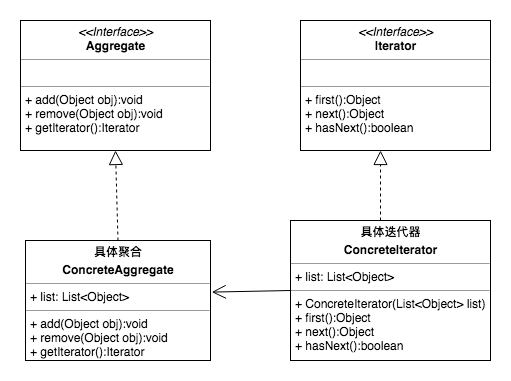

The diagram above was exported from draw.io. Its source (the exported page's mxGraphModel, read from the mxfile embedded in the PNG):
<mxGraphModel dx="1251" dy="569" grid="1" gridSize="10" guides="1" tooltips="1" connect="1" arrows="1" fold="1" page="1" pageScale="1" pageWidth="827" pageHeight="1169" math="0" shadow="0">
  <root>
    <mxCell id="0" />
    <mxCell id="1" parent="0" />
    <mxCell id="cKbMmjLUvqnZPeYXoDVS-1" value="&lt;p style=&quot;margin: 0px ; margin-top: 4px ; text-align: center&quot;&gt;&lt;i&gt;&amp;lt;&amp;lt;Interface&amp;gt;&amp;gt;&lt;/i&gt;&lt;br&gt;&lt;b&gt;Aggregate&lt;/b&gt;&lt;/p&gt;&lt;hr size=&quot;1&quot;&gt;&lt;p style=&quot;margin: 0px ; margin-left: 4px&quot;&gt;&lt;br&gt;&lt;/p&gt;&lt;hr size=&quot;1&quot;&gt;&lt;p style=&quot;margin: 0px ; margin-left: 4px&quot;&gt;+ add(Object obj):void&lt;/p&gt;&lt;p style=&quot;margin: 0px ; margin-left: 4px&quot;&gt;+ remove(Object obj):void&lt;/p&gt;&lt;p style=&quot;margin: 0px ; margin-left: 4px&quot;&gt;+ getIterator():Iterator&lt;/p&gt;" style="verticalAlign=top;align=left;overflow=fill;fontSize=12;fontFamily=Helvetica;html=1;" vertex="1" parent="1">
      <mxGeometry x="140" y="80" width="190" height="130" as="geometry" />
    </mxCell>
    <mxCell id="cKbMmjLUvqnZPeYXoDVS-2" value="&lt;p style=&quot;margin: 0px ; margin-top: 4px ; text-align: center&quot;&gt;&lt;i&gt;&amp;lt;&amp;lt;Interface&amp;gt;&amp;gt;&lt;/i&gt;&lt;br&gt;&lt;b&gt;Iterator&lt;/b&gt;&lt;/p&gt;&lt;hr size=&quot;1&quot;&gt;&lt;p style=&quot;margin: 0px ; margin-left: 4px&quot;&gt;&lt;br&gt;&lt;/p&gt;&lt;hr size=&quot;1&quot;&gt;&lt;p style=&quot;margin: 0px ; margin-left: 4px&quot;&gt;+ first():Object&lt;/p&gt;&lt;p style=&quot;margin: 0px ; margin-left: 4px&quot;&gt;+ next():Object&lt;/p&gt;&lt;p style=&quot;margin: 0px ; margin-left: 4px&quot;&gt;+ hasNext():boolean&lt;/p&gt;" style="verticalAlign=top;align=left;overflow=fill;fontSize=12;fontFamily=Helvetica;html=1;" vertex="1" parent="1">
      <mxGeometry x="420" y="80" width="190" height="130" as="geometry" />
    </mxCell>
    <mxCell id="cKbMmjLUvqnZPeYXoDVS-3" value="&lt;p style=&quot;margin: 0px ; margin-top: 4px ; text-align: center&quot;&gt;&lt;b&gt;具体聚合&lt;/b&gt;&lt;/p&gt;&lt;p style=&quot;margin: 0px ; margin-top: 4px ; text-align: center&quot;&gt;&lt;b&gt;ConcreteAggregate&lt;/b&gt;&lt;/p&gt;&lt;hr size=&quot;1&quot;&gt;&lt;p style=&quot;margin: 0px ; margin-left: 4px&quot;&gt;+ list: List&amp;lt;Object&amp;gt;&lt;/p&gt;&lt;hr size=&quot;1&quot;&gt;&lt;p style=&quot;margin: 0px 0px 0px 4px&quot;&gt;+ add(Object obj):void&lt;/p&gt;&lt;p style=&quot;margin: 0px 0px 0px 4px&quot;&gt;+ remove(Object obj):void&lt;/p&gt;&lt;p style=&quot;margin: 0px 0px 0px 4px&quot;&gt;+ getIterator():Iterator&lt;/p&gt;" style="verticalAlign=top;align=left;overflow=fill;fontSize=12;fontFamily=Helvetica;html=1;" vertex="1" parent="1">
      <mxGeometry x="145" y="300" width="185" height="120" as="geometry" />
    </mxCell>
    <mxCell id="cKbMmjLUvqnZPeYXoDVS-4" value="&lt;p style=&quot;margin: 0px ; margin-top: 4px ; text-align: center&quot;&gt;&lt;b&gt;具体迭代器&lt;/b&gt;&lt;/p&gt;&lt;p style=&quot;margin: 0px ; margin-top: 4px ; text-align: center&quot;&gt;&lt;b&gt;ConcreteIterator&lt;/b&gt;&lt;/p&gt;&lt;hr size=&quot;1&quot;&gt;&lt;p style=&quot;margin: 0px ; margin-left: 4px&quot;&gt;+ list: List&amp;lt;Object&amp;gt;&lt;/p&gt;&lt;hr size=&quot;1&quot;&gt;&lt;p style=&quot;margin: 0px 0px 0px 4px&quot;&gt;+ ConcreteIterator(List&amp;lt;Object&amp;gt; list)&lt;/p&gt;&lt;p style=&quot;margin: 0px 0px 0px 4px&quot;&gt;+ first():Object&lt;/p&gt;&lt;p style=&quot;margin: 0px 0px 0px 4px&quot;&gt;+ next():Object&lt;/p&gt;&lt;p style=&quot;margin: 0px 0px 0px 4px&quot;&gt;+ hasNext():boolean&lt;/p&gt;&lt;p style=&quot;margin: 0px 0px 0px 4px&quot;&gt;&lt;br&gt;&lt;/p&gt;" style="verticalAlign=top;align=left;overflow=fill;fontSize=12;fontFamily=Helvetica;html=1;" vertex="1" parent="1">
      <mxGeometry x="410" y="280" width="200" height="140" as="geometry" />
    </mxCell>
    <mxCell id="cKbMmjLUvqnZPeYXoDVS-5" value="" style="endArrow=block;dashed=1;endFill=0;endSize=12;html=1;exitX=0.5;exitY=0;exitDx=0;exitDy=0;entryX=0.5;entryY=1;entryDx=0;entryDy=0;" edge="1" parent="1" source="cKbMmjLUvqnZPeYXoDVS-3" target="cKbMmjLUvqnZPeYXoDVS-1">
      <mxGeometry width="160" relative="1" as="geometry">
        <mxPoint x="210" y="270" as="sourcePoint" />
        <mxPoint x="370" y="270" as="targetPoint" />
      </mxGeometry>
    </mxCell>
    <mxCell id="cKbMmjLUvqnZPeYXoDVS-6" value="" style="endArrow=block;dashed=1;endFill=0;endSize=12;html=1;entryX=0.5;entryY=1;entryDx=0;entryDy=0;" edge="1" parent="1">
      <mxGeometry width="160" relative="1" as="geometry">
        <mxPoint x="500" y="280" as="sourcePoint" />
        <mxPoint x="500" y="210" as="targetPoint" />
      </mxGeometry>
    </mxCell>
    <mxCell id="cKbMmjLUvqnZPeYXoDVS-8" value="" style="endArrow=open;endFill=1;endSize=12;html=1;exitX=0;exitY=0.5;exitDx=0;exitDy=0;entryX=1.007;entryY=0.43;entryDx=0;entryDy=0;entryPerimeter=0;" edge="1" parent="1" source="cKbMmjLUvqnZPeYXoDVS-4" target="cKbMmjLUvqnZPeYXoDVS-3">
      <mxGeometry width="160" relative="1" as="geometry">
        <mxPoint x="310" y="490" as="sourcePoint" />
        <mxPoint x="470" y="490" as="targetPoint" />
      </mxGeometry>
    </mxCell>
  </root>
</mxGraphModel>